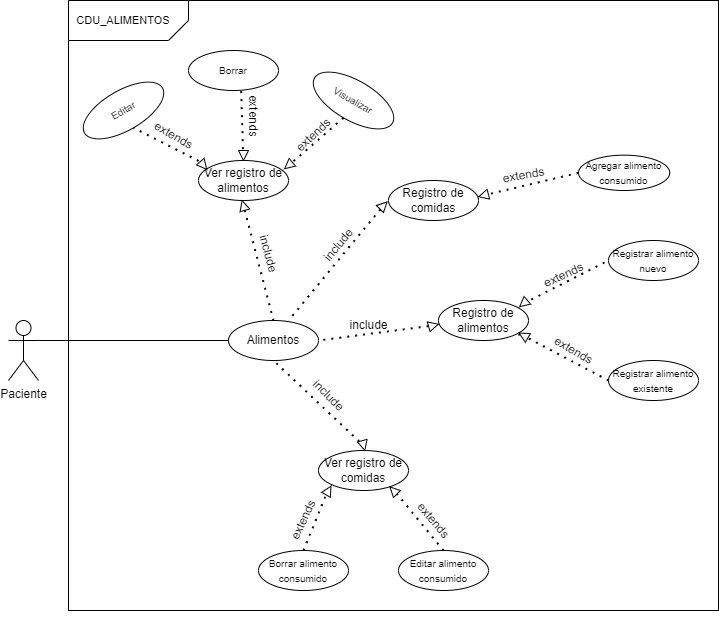

The diagram above was exported from draw.io. Its source (the exported page's mxGraphModel, read from the mxfile embedded in the PNG):
<mxGraphModel dx="1000" dy="568" grid="1" gridSize="10" guides="1" tooltips="1" connect="1" arrows="1" fold="1" page="1" pageScale="1" pageWidth="850" pageHeight="769" math="0" shadow="0">
  <root>
    <mxCell id="0" />
    <mxCell id="1" parent="0" />
    <mxCell id="Mc-ZnaXquSYS_hByJvow-1" value="" style="rounded=0;whiteSpace=wrap;html=1;" vertex="1" parent="1">
      <mxGeometry x="180" y="60" width="650" height="610" as="geometry" />
    </mxCell>
    <mxCell id="tjU6HqKxDQxcSiZQ_PeT-1" value="Paciente" style="shape=umlActor;verticalLabelPosition=bottom;verticalAlign=top;html=1;outlineConnect=0;" parent="1" vertex="1">
      <mxGeometry x="120" y="380" width="30" height="60" as="geometry" />
    </mxCell>
    <mxCell id="tjU6HqKxDQxcSiZQ_PeT-3" value="Alimentos" style="ellipse;whiteSpace=wrap;html=1;" parent="1" vertex="1">
      <mxGeometry x="340" y="380" width="90" height="40" as="geometry" />
    </mxCell>
    <mxCell id="tjU6HqKxDQxcSiZQ_PeT-5" value="" style="endArrow=none;html=1;rounded=0;entryX=0;entryY=0.5;entryDx=0;entryDy=0;exitX=1;exitY=0.3333333333333333;exitDx=0;exitDy=0;exitPerimeter=0;" parent="1" source="tjU6HqKxDQxcSiZQ_PeT-1" target="tjU6HqKxDQxcSiZQ_PeT-3" edge="1">
      <mxGeometry width="50" height="50" relative="1" as="geometry">
        <mxPoint x="250" y="450" as="sourcePoint" />
        <mxPoint x="310" y="290" as="targetPoint" />
      </mxGeometry>
    </mxCell>
    <mxCell id="tjU6HqKxDQxcSiZQ_PeT-6" value="Registro de alimentos" style="ellipse;whiteSpace=wrap;html=1;" parent="1" vertex="1">
      <mxGeometry x="550" y="360" width="90" height="40" as="geometry" />
    </mxCell>
    <mxCell id="tjU6HqKxDQxcSiZQ_PeT-7" value="Registro de comidas" style="ellipse;whiteSpace=wrap;html=1;" parent="1" vertex="1">
      <mxGeometry x="500" y="240" width="90" height="40" as="geometry" />
    </mxCell>
    <mxCell id="tjU6HqKxDQxcSiZQ_PeT-8" value="Ver registro de comidas" style="ellipse;whiteSpace=wrap;html=1;" parent="1" vertex="1">
      <mxGeometry x="430" y="510" width="90" height="40" as="geometry" />
    </mxCell>
    <mxCell id="tjU6HqKxDQxcSiZQ_PeT-10" value="Ver registro de alimentos" style="ellipse;whiteSpace=wrap;html=1;" parent="1" vertex="1">
      <mxGeometry x="310" y="220" width="90" height="40" as="geometry" />
    </mxCell>
    <mxCell id="tjU6HqKxDQxcSiZQ_PeT-12" value="" style="endArrow=none;dashed=1;html=1;dashPattern=1 3;strokeWidth=2;rounded=0;entryX=0.5;entryY=0;entryDx=0;entryDy=0;" parent="1" source="tjU6HqKxDQxcSiZQ_PeT-16" target="tjU6HqKxDQxcSiZQ_PeT-3" edge="1">
      <mxGeometry width="50" height="50" relative="1" as="geometry">
        <mxPoint x="360" y="270" as="sourcePoint" />
        <mxPoint x="360" y="480" as="targetPoint" />
      </mxGeometry>
    </mxCell>
    <mxCell id="tjU6HqKxDQxcSiZQ_PeT-16" value="" style="triangle;whiteSpace=wrap;html=1;rotation=-106;" parent="1" vertex="1">
      <mxGeometry x="350" y="260" width="10" height="10" as="geometry" />
    </mxCell>
    <mxCell id="tjU6HqKxDQxcSiZQ_PeT-19" value="" style="endArrow=none;dashed=1;html=1;dashPattern=1 3;strokeWidth=2;rounded=0;entryX=0.667;entryY=0;entryDx=0;entryDy=0;entryPerimeter=0;" parent="1" source="tjU6HqKxDQxcSiZQ_PeT-20" target="tjU6HqKxDQxcSiZQ_PeT-3" edge="1">
      <mxGeometry width="50" height="50" relative="1" as="geometry">
        <mxPoint x="370" y="280" as="sourcePoint" />
        <mxPoint x="395" y="390" as="targetPoint" />
      </mxGeometry>
    </mxCell>
    <mxCell id="tjU6HqKxDQxcSiZQ_PeT-20" value="" style="triangle;whiteSpace=wrap;html=1;rotation=-45;" parent="1" vertex="1">
      <mxGeometry x="490" y="260" width="10" height="10" as="geometry" />
    </mxCell>
    <mxCell id="tjU6HqKxDQxcSiZQ_PeT-24" value="" style="endArrow=none;dashed=1;html=1;dashPattern=1 3;strokeWidth=2;rounded=0;entryX=1;entryY=0.5;entryDx=0;entryDy=0;" parent="1" source="tjU6HqKxDQxcSiZQ_PeT-25" target="tjU6HqKxDQxcSiZQ_PeT-3" edge="1">
      <mxGeometry width="50" height="50" relative="1" as="geometry">
        <mxPoint x="487.5" y="350" as="sourcePoint" />
        <mxPoint x="512.5" y="460" as="targetPoint" />
      </mxGeometry>
    </mxCell>
    <mxCell id="tjU6HqKxDQxcSiZQ_PeT-25" value="" style="triangle;whiteSpace=wrap;html=1;rotation=-15;" parent="1" vertex="1">
      <mxGeometry x="540" y="380" width="10" height="10" as="geometry" />
    </mxCell>
    <mxCell id="tjU6HqKxDQxcSiZQ_PeT-30" value="" style="endArrow=none;dashed=1;html=1;dashPattern=1 3;strokeWidth=2;rounded=0;entryX=0.5;entryY=1;entryDx=0;entryDy=0;" parent="1" source="tjU6HqKxDQxcSiZQ_PeT-31" target="tjU6HqKxDQxcSiZQ_PeT-3" edge="1">
      <mxGeometry width="50" height="50" relative="1" as="geometry">
        <mxPoint x="405" y="450" as="sourcePoint" />
        <mxPoint x="430" y="560" as="targetPoint" />
      </mxGeometry>
    </mxCell>
    <mxCell id="tjU6HqKxDQxcSiZQ_PeT-31" value="" style="triangle;whiteSpace=wrap;html=1;rotation=75;" parent="1" vertex="1">
      <mxGeometry x="470" y="500" width="10" height="10" as="geometry" />
    </mxCell>
    <mxCell id="tjU6HqKxDQxcSiZQ_PeT-34" value="include" style="text;html=1;align=center;verticalAlign=middle;resizable=0;points=[];autosize=1;strokeColor=none;fillColor=none;rotation=75;" parent="1" vertex="1">
      <mxGeometry x="350" y="298" width="60" height="30" as="geometry" />
    </mxCell>
    <mxCell id="tjU6HqKxDQxcSiZQ_PeT-37" value="include" style="text;html=1;align=center;verticalAlign=middle;resizable=0;points=[];autosize=1;strokeColor=none;fillColor=none;rotation=-50;" parent="1" vertex="1">
      <mxGeometry x="420" y="290" width="60" height="30" as="geometry" />
    </mxCell>
    <mxCell id="tjU6HqKxDQxcSiZQ_PeT-39" value="include" style="text;html=1;align=center;verticalAlign=middle;resizable=0;points=[];autosize=1;strokeColor=none;fillColor=none;rotation=0;" parent="1" vertex="1">
      <mxGeometry x="450" y="370" width="60" height="30" as="geometry" />
    </mxCell>
    <mxCell id="tjU6HqKxDQxcSiZQ_PeT-40" value="include" style="text;html=1;align=center;verticalAlign=middle;resizable=0;points=[];autosize=1;strokeColor=none;fillColor=none;rotation=45;" parent="1" vertex="1">
      <mxGeometry x="410" y="440" width="60" height="30" as="geometry" />
    </mxCell>
    <mxCell id="tjU6HqKxDQxcSiZQ_PeT-43" value="&lt;font style=&quot;font-size: 10px;&quot;&gt;Registrar alimento nuevo&lt;/font&gt;" style="ellipse;whiteSpace=wrap;html=1;" parent="1" vertex="1">
      <mxGeometry x="720" y="300" width="90" height="40" as="geometry" />
    </mxCell>
    <mxCell id="tjU6HqKxDQxcSiZQ_PeT-44" value="&lt;font style=&quot;font-size: 10px;&quot;&gt;Registrar alimento existente&lt;/font&gt;" style="ellipse;whiteSpace=wrap;html=1;" parent="1" vertex="1">
      <mxGeometry x="720" y="420" width="90" height="40" as="geometry" />
    </mxCell>
    <mxCell id="tjU6HqKxDQxcSiZQ_PeT-45" value="" style="endArrow=none;dashed=1;html=1;dashPattern=1 3;strokeWidth=2;rounded=0;entryX=0;entryY=0.5;entryDx=0;entryDy=0;exitX=0.423;exitY=0.482;exitDx=0;exitDy=0;exitPerimeter=0;" parent="1" source="tjU6HqKxDQxcSiZQ_PeT-46" target="tjU6HqKxDQxcSiZQ_PeT-43" edge="1">
      <mxGeometry width="50" height="50" relative="1" as="geometry">
        <mxPoint x="640" y="330" as="sourcePoint" />
        <mxPoint x="665" y="440" as="targetPoint" />
      </mxGeometry>
    </mxCell>
    <mxCell id="tjU6HqKxDQxcSiZQ_PeT-46" value="" style="triangle;whiteSpace=wrap;html=1;rotation=-220;" parent="1" vertex="1">
      <mxGeometry x="630" y="358" width="10" height="10" as="geometry" />
    </mxCell>
    <mxCell id="tjU6HqKxDQxcSiZQ_PeT-47" value="extends" style="text;html=1;align=center;verticalAlign=middle;resizable=0;points=[];autosize=1;strokeColor=none;fillColor=none;rotation=-25;" parent="1" vertex="1">
      <mxGeometry x="640" y="320" width="70" height="30" as="geometry" />
    </mxCell>
    <mxCell id="tjU6HqKxDQxcSiZQ_PeT-50" value="extends" style="text;html=1;align=center;verticalAlign=middle;resizable=0;points=[];autosize=1;strokeColor=none;fillColor=none;rotation=30;" parent="1" vertex="1">
      <mxGeometry x="650" y="395" width="70" height="30" as="geometry" />
    </mxCell>
    <mxCell id="tjU6HqKxDQxcSiZQ_PeT-52" value="" style="endArrow=none;dashed=1;html=1;dashPattern=1 3;strokeWidth=2;rounded=0;exitX=0;exitY=0.5;exitDx=0;exitDy=0;" parent="1" source="tjU6HqKxDQxcSiZQ_PeT-49" target="tjU6HqKxDQxcSiZQ_PeT-6" edge="1">
      <mxGeometry width="50" height="50" relative="1" as="geometry">
        <mxPoint x="730" y="400" as="sourcePoint" />
        <mxPoint x="620" y="414" as="targetPoint" />
      </mxGeometry>
    </mxCell>
    <mxCell id="tjU6HqKxDQxcSiZQ_PeT-54" value="" style="endArrow=none;dashed=1;html=1;dashPattern=1 3;strokeWidth=2;rounded=0;exitX=0;exitY=0.5;exitDx=0;exitDy=0;entryX=0;entryY=0.5;entryDx=0;entryDy=0;" parent="1" source="tjU6HqKxDQxcSiZQ_PeT-44" target="tjU6HqKxDQxcSiZQ_PeT-49" edge="1">
      <mxGeometry width="50" height="50" relative="1" as="geometry">
        <mxPoint x="720.45" y="442.88" as="sourcePoint" />
        <mxPoint x="649.9981059377476" y="410.0024494376155" as="targetPoint" />
      </mxGeometry>
    </mxCell>
    <mxCell id="tjU6HqKxDQxcSiZQ_PeT-49" value="" style="triangle;whiteSpace=wrap;html=1;rotation=-150;" parent="1" vertex="1">
      <mxGeometry x="630" y="390" width="10" height="10" as="geometry" />
    </mxCell>
    <mxCell id="tjU6HqKxDQxcSiZQ_PeT-55" value="&lt;span style=&quot;font-size: 10px;&quot;&gt;Editar&lt;/span&gt;" style="ellipse;whiteSpace=wrap;html=1;rotation=-30;" parent="1" vertex="1">
      <mxGeometry x="190" y="150" width="90" height="40" as="geometry" />
    </mxCell>
    <mxCell id="tjU6HqKxDQxcSiZQ_PeT-56" value="&lt;span style=&quot;font-size: 10px;&quot;&gt;Borrar&lt;/span&gt;" style="ellipse;whiteSpace=wrap;html=1;" parent="1" vertex="1">
      <mxGeometry x="300" y="110" width="90" height="40" as="geometry" />
    </mxCell>
    <mxCell id="tjU6HqKxDQxcSiZQ_PeT-57" value="&lt;span style=&quot;font-size: 10px;&quot;&gt;Visualizar&lt;/span&gt;" style="ellipse;whiteSpace=wrap;html=1;rotation=30;" parent="1" vertex="1">
      <mxGeometry x="420" y="140" width="90" height="40" as="geometry" />
    </mxCell>
    <mxCell id="tjU6HqKxDQxcSiZQ_PeT-59" value="" style="endArrow=none;dashed=1;html=1;dashPattern=1 3;strokeWidth=2;rounded=0;entryX=0.5;entryY=1;entryDx=0;entryDy=0;exitX=-0.161;exitY=0.577;exitDx=0;exitDy=0;exitPerimeter=0;" parent="1" source="tjU6HqKxDQxcSiZQ_PeT-61" target="tjU6HqKxDQxcSiZQ_PeT-55" edge="1">
      <mxGeometry width="50" height="50" relative="1" as="geometry">
        <mxPoint x="210" y="270" as="sourcePoint" />
        <mxPoint x="294" y="227" as="targetPoint" />
      </mxGeometry>
    </mxCell>
    <mxCell id="tjU6HqKxDQxcSiZQ_PeT-60" value="extends" style="text;html=1;align=center;verticalAlign=middle;resizable=0;points=[];autosize=1;strokeColor=none;fillColor=none;rotation=30;" parent="1" vertex="1">
      <mxGeometry x="250" y="180" width="70" height="30" as="geometry" />
    </mxCell>
    <mxCell id="tjU6HqKxDQxcSiZQ_PeT-61" value="" style="triangle;whiteSpace=wrap;html=1;rotation=50;" parent="1" vertex="1">
      <mxGeometry x="310" y="220" width="10" height="10" as="geometry" />
    </mxCell>
    <mxCell id="tjU6HqKxDQxcSiZQ_PeT-66" value="extends" style="text;html=1;align=center;verticalAlign=middle;resizable=0;points=[];autosize=1;strokeColor=none;fillColor=none;rotation=90;" parent="1" vertex="1">
      <mxGeometry x="330" y="160" width="70" height="30" as="geometry" />
    </mxCell>
    <mxCell id="tjU6HqKxDQxcSiZQ_PeT-69" value="" style="endArrow=none;dashed=1;html=1;dashPattern=1 3;strokeWidth=2;rounded=0;entryX=0.992;entryY=0.85;entryDx=0;entryDy=0;entryPerimeter=0;exitX=0.152;exitY=0.911;exitDx=0;exitDy=0;exitPerimeter=0;" parent="1" source="tjU6HqKxDQxcSiZQ_PeT-66" target="tjU6HqKxDQxcSiZQ_PeT-66" edge="1">
      <mxGeometry width="50" height="50" relative="1" as="geometry">
        <mxPoint x="353" y="151" as="sourcePoint" />
        <mxPoint x="352" y="219" as="targetPoint" />
      </mxGeometry>
    </mxCell>
    <mxCell id="tjU6HqKxDQxcSiZQ_PeT-67" value="" style="triangle;whiteSpace=wrap;html=1;rotation=90;" parent="1" vertex="1">
      <mxGeometry x="350" y="210" width="10" height="10" as="geometry" />
    </mxCell>
    <mxCell id="tjU6HqKxDQxcSiZQ_PeT-71" value="" style="endArrow=none;dashed=1;html=1;dashPattern=1 3;strokeWidth=2;rounded=0;entryX=0;entryY=0.5;entryDx=0;entryDy=0;exitX=0.5;exitY=1;exitDx=0;exitDy=0;" parent="1" source="tjU6HqKxDQxcSiZQ_PeT-57" target="tjU6HqKxDQxcSiZQ_PeT-72" edge="1">
      <mxGeometry width="50" height="50" relative="1" as="geometry">
        <mxPoint x="391" y="202" as="sourcePoint" />
        <mxPoint x="352" y="219" as="targetPoint" />
      </mxGeometry>
    </mxCell>
    <mxCell id="tjU6HqKxDQxcSiZQ_PeT-72" value="" style="triangle;whiteSpace=wrap;html=1;rotation=-220;" parent="1" vertex="1">
      <mxGeometry x="395" y="220" width="10" height="10" as="geometry" />
    </mxCell>
    <mxCell id="tjU6HqKxDQxcSiZQ_PeT-73" value="extends" style="text;html=1;align=center;verticalAlign=middle;resizable=0;points=[];autosize=1;strokeColor=none;fillColor=none;rotation=-43;" parent="1" vertex="1">
      <mxGeometry x="390" y="180" width="70" height="30" as="geometry" />
    </mxCell>
    <mxCell id="tjU6HqKxDQxcSiZQ_PeT-74" value="&lt;span style=&quot;font-size: 10px;&quot;&gt;Agregar alimento consumido&lt;/span&gt;" style="ellipse;whiteSpace=wrap;html=1;rotation=0;" parent="1" vertex="1">
      <mxGeometry x="690" y="214.67" width="91.25" height="35.33" as="geometry" />
    </mxCell>
    <mxCell id="tjU6HqKxDQxcSiZQ_PeT-77" value="extends" style="text;html=1;align=center;verticalAlign=middle;resizable=0;points=[];autosize=1;strokeColor=none;fillColor=none;rotation=-10;" parent="1" vertex="1">
      <mxGeometry x="600" y="219.99999999999997" width="70" height="30" as="geometry" />
    </mxCell>
    <mxCell id="tjU6HqKxDQxcSiZQ_PeT-78" value="" style="endArrow=none;dashed=1;html=1;dashPattern=1 3;strokeWidth=2;rounded=0;exitX=0;exitY=0.5;exitDx=0;exitDy=0;entryX=0;entryY=0.5;entryDx=0;entryDy=0;" parent="1" source="tjU6HqKxDQxcSiZQ_PeT-74" target="tjU6HqKxDQxcSiZQ_PeT-79" edge="1">
      <mxGeometry width="50" height="50" relative="1" as="geometry">
        <mxPoint x="660.0000000000008" y="210.0049999999999" as="sourcePoint" />
        <mxPoint x="610.0000000000001" y="257.66999999999996" as="targetPoint" />
      </mxGeometry>
    </mxCell>
    <mxCell id="tjU6HqKxDQxcSiZQ_PeT-79" value="" style="triangle;whiteSpace=wrap;html=1;rotation=-195;" parent="1" vertex="1">
      <mxGeometry x="590" y="250" width="10" height="10" as="geometry" />
    </mxCell>
    <mxCell id="tjU6HqKxDQxcSiZQ_PeT-80" value="&lt;span style=&quot;font-size: 10px;&quot;&gt;Editar alimento consumido&lt;/span&gt;" style="ellipse;whiteSpace=wrap;html=1;" parent="1" vertex="1">
      <mxGeometry x="510" y="610" width="90" height="40" as="geometry" />
    </mxCell>
    <mxCell id="tjU6HqKxDQxcSiZQ_PeT-81" value="&lt;span style=&quot;font-size: 10px;&quot;&gt;Borrar alimento consumido&lt;/span&gt;" style="ellipse;whiteSpace=wrap;html=1;" parent="1" vertex="1">
      <mxGeometry x="370" y="610" width="90" height="40" as="geometry" />
    </mxCell>
    <mxCell id="tjU6HqKxDQxcSiZQ_PeT-82" value="extends" style="text;html=1;align=center;verticalAlign=middle;resizable=0;points=[];autosize=1;strokeColor=none;fillColor=none;rotation=50;" parent="1" vertex="1">
      <mxGeometry x="510" y="565" width="70" height="30" as="geometry" />
    </mxCell>
    <mxCell id="tjU6HqKxDQxcSiZQ_PeT-83" value="" style="endArrow=none;dashed=1;html=1;dashPattern=1 3;strokeWidth=2;rounded=0;exitX=0.5;exitY=0;exitDx=0;exitDy=0;entryX=0;entryY=0.5;entryDx=0;entryDy=0;" parent="1" source="tjU6HqKxDQxcSiZQ_PeT-80" target="tjU6HqKxDQxcSiZQ_PeT-84" edge="1">
      <mxGeometry width="50" height="50" relative="1" as="geometry">
        <mxPoint x="590" y="595" as="sourcePoint" />
        <mxPoint x="519.9981059377476" y="565.0024494376155" as="targetPoint" />
      </mxGeometry>
    </mxCell>
    <mxCell id="tjU6HqKxDQxcSiZQ_PeT-84" value="" style="triangle;whiteSpace=wrap;html=1;rotation=-135;" parent="1" vertex="1">
      <mxGeometry x="500" y="545" width="10" height="10" as="geometry" />
    </mxCell>
    <mxCell id="tjU6HqKxDQxcSiZQ_PeT-85" value="extends" style="text;html=1;align=center;verticalAlign=middle;resizable=0;points=[];autosize=1;strokeColor=none;fillColor=none;rotation=-65;" parent="1" vertex="1">
      <mxGeometry x="380" y="565" width="70" height="30" as="geometry" />
    </mxCell>
    <mxCell id="tjU6HqKxDQxcSiZQ_PeT-86" value="" style="endArrow=none;dashed=1;html=1;dashPattern=1 3;strokeWidth=2;rounded=0;exitX=0.5;exitY=0;exitDx=0;exitDy=0;entryX=0;entryY=0.5;entryDx=0;entryDy=0;" parent="1" source="tjU6HqKxDQxcSiZQ_PeT-81" target="tjU6HqKxDQxcSiZQ_PeT-87" edge="1">
      <mxGeometry width="50" height="50" relative="1" as="geometry">
        <mxPoint x="485" y="605" as="sourcePoint" />
        <mxPoint x="414.9981059377476" y="575.0024494376155" as="targetPoint" />
      </mxGeometry>
    </mxCell>
    <mxCell id="tjU6HqKxDQxcSiZQ_PeT-87" value="" style="triangle;whiteSpace=wrap;html=1;rotation=-60;" parent="1" vertex="1">
      <mxGeometry x="435" y="545" width="10" height="10" as="geometry" />
    </mxCell>
    <mxCell id="Mc-ZnaXquSYS_hByJvow-3" value="" style="verticalLabelPosition=bottom;verticalAlign=top;html=1;shape=card;whiteSpace=wrap;size=20;arcSize=12;rotation=-180;" vertex="1" parent="1">
      <mxGeometry x="180" y="60" width="120" height="40" as="geometry" />
    </mxCell>
    <mxCell id="Mc-ZnaXquSYS_hByJvow-4" value="&lt;font style=&quot;font-size: 11px;&quot;&gt;CDU_ALIMENTOS&lt;/font&gt;" style="text;strokeColor=none;align=center;fillColor=none;html=1;verticalAlign=middle;whiteSpace=wrap;rounded=0;" vertex="1" parent="1">
      <mxGeometry x="205" y="65" width="60" height="30" as="geometry" />
    </mxCell>
    <mxCell id="Mc-ZnaXquSYS_hByJvow-6" style="edgeStyle=orthogonalEdgeStyle;rounded=0;orthogonalLoop=1;jettySize=auto;html=1;exitX=0.5;exitY=1;exitDx=0;exitDy=0;" edge="1" parent="1" source="Mc-ZnaXquSYS_hByJvow-1" target="Mc-ZnaXquSYS_hByJvow-1">
      <mxGeometry relative="1" as="geometry" />
    </mxCell>
  </root>
</mxGraphModel>